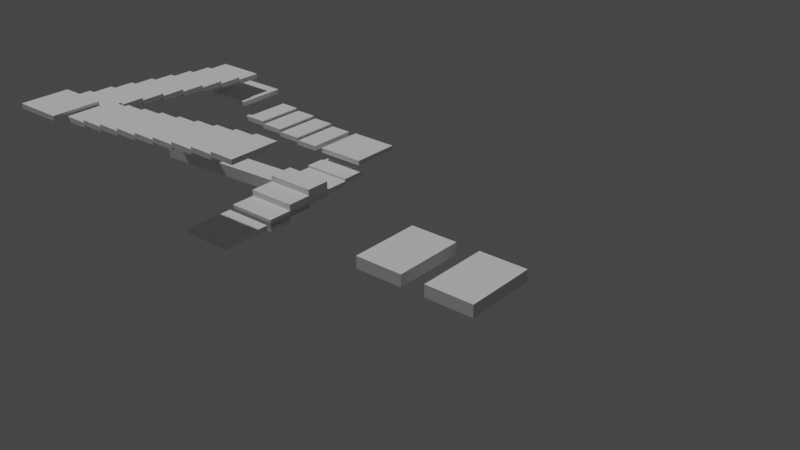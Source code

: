 # Source: PenroseReveal.blend  (saved by Blender 3.3.6; exported with 4.5.12 LTS)
import bpy
from mathutils import Matrix  # noqa: F401  (used for matrix-valued properties, if any)

bpy.ops.wm.read_factory_settings(use_empty=True)
scene = bpy.context.scene
scene.name = 'Scene'

# ---- collections
col_collection = bpy.data.collections.new('Collection'); scene.collection.children.link(col_collection)

# ---- node groups
ng_stairgenerator = bpy.data.node_groups.new('StairGenerator', 'GeometryNodeTree')
_s = ng_stairgenerator.interface.new_socket(name='Geometry', in_out='OUTPUT', socket_type='NodeSocketGeometry')
_s = ng_stairgenerator.interface.new_socket(name='Geometry', in_out='INPUT', socket_type='NodeSocketGeometry')
_s = ng_stairgenerator.interface.new_socket(name='Amount', in_out='INPUT', socket_type='NodeSocketInt')
_s.default_value = 3
_s.min_value = 0
_s = ng_stairgenerator.interface.new_socket(name='Vector', in_out='INPUT', socket_type='NodeSocketVector')
_s.min_value = -1e+04
_s.max_value = 1e+04
ng_stairgenerator.is_modifier = True
_N = ng_stairgenerator.nodes; _L = ng_stairgenerator.links
n0 = _N.new('GeometryNodeDuplicateElements'); n0.name = 'Duplicate Elements'; n0.location = (-59, 231)
n0.domain = 'INSTANCE'
n1 = _N.new('GeometryNodeGeometryToInstance'); n1.name = 'Geometry to Instance'; n1.location = (-299, 182)
n2 = _N.new('GeometryNodeSetPosition'); n2.name = 'Set Position'; n2.location = (580, 244)
n3 = _N.new('ShaderNodeVectorMath'); n3.name = 'Vector Math'; n3.location = (14, -18)
n3.operation = 'MULTIPLY'
n4 = _N.new('ShaderNodeVectorMath'); n4.name = 'Vector Math.001'; n4.location = (312, 145)
n4.operation = 'MULTIPLY'
n5 = _N.new('GeometryNodeInputPosition'); n5.name = 'Position'; n5.location = (-580, -244)
n6 = _N.new('NodeGroupInput'); n6.name = 'Group Input'; n6.location = (-780, 0)
n7 = _N.new('NodeGroupOutput'); n7.name = 'Group Output'; n7.location = (770, 0)
n8 = _N.new('GeometryNodeAttributeStatistic'); n8.name = 'Attribute Statistic'; n8.location = (-293, -44)
n8.data_type = 'FLOAT_VECTOR'
n8.domain = 'FACE'
_L.new(n2.outputs[0], n7.inputs[0])
_L.new(n6.outputs[0], n1.inputs[0])
_L.new(n6.outputs[1], n0.inputs[2])
_L.new(n6.outputs[2], n3.inputs[0])
_L.new(n1.outputs[0], n0.inputs[0])
_L.new(n0.outputs[0], n2.inputs[0])
_L.new(n0.outputs[1], n4.inputs[0])
_L.new(n4.outputs[0], n2.inputs[3])
_L.new(n3.outputs[0], n4.inputs[1])
_L.new(n8.outputs[5], n3.inputs[1])
_L.new(n5.outputs[0], n8.inputs[2])
_L.new(n6.outputs[0], n8.inputs[0])
n7.is_active_output = True
ng_geometrytransform = bpy.data.node_groups.new('GeometryTransform', 'GeometryNodeTree')
_s = ng_geometrytransform.interface.new_socket(name='Instances', in_out='OUTPUT', socket_type='NodeSocketGeometry')
_s = ng_geometrytransform.interface.new_socket(name='Geometry', in_out='INPUT', socket_type='NodeSocketGeometry')
_s = ng_geometrytransform.interface.new_socket(name='OffsetX', in_out='INPUT', socket_type='NodeSocketFloat')
_s = ng_geometrytransform.interface.new_socket(name='OffsetY', in_out='INPUT', socket_type='NodeSocketFloat')
_s = ng_geometrytransform.interface.new_socket(name='OffsetZ', in_out='INPUT', socket_type='NodeSocketFloat')
_s = ng_geometrytransform.interface.new_socket(name='RotationX', in_out='INPUT', socket_type='NodeSocketFloat')
_s = ng_geometrytransform.interface.new_socket(name='RotationY', in_out='INPUT', socket_type='NodeSocketFloat')
_s = ng_geometrytransform.interface.new_socket(name='RotationZ', in_out='INPUT', socket_type='NodeSocketFloat')
_s = ng_geometrytransform.interface.new_socket(name='PivotX', in_out='INPUT', socket_type='NodeSocketFloat')
_s = ng_geometrytransform.interface.new_socket(name='PivotY', in_out='INPUT', socket_type='NodeSocketFloat')
_s = ng_geometrytransform.interface.new_socket(name='PivotZ', in_out='INPUT', socket_type='NodeSocketFloat')
ng_geometrytransform.is_modifier = True
_N = ng_geometrytransform.nodes; _L = ng_geometrytransform.links
n0 = _N.new('GeometryNodeGeometryToInstance'); n0.name = 'Geometry to Instance'; n0.location = (210, -49)
n1 = _N.new('ShaderNodeCombineXYZ'); n1.name = 'Combine XYZ'; n1.location = (-170, -107)
n2 = _N.new('NodeGroupOutput'); n2.name = 'Group Output'; n2.location = (795, -6)
n3 = _N.new('GeometryNodeRotateInstances'); n3.name = 'Rotate Instances'; n3.location = (605, 44)
n4 = _N.new('GeometryNodeSetPosition'); n4.name = 'Set Position'; n4.location = (8, 9)
n5 = _N.new('ShaderNodeCombineXYZ'); n5.name = 'Combine XYZ.001'; n5.location = (389, -157)
n6 = _N.new('NodeGroupInput'); n6.name = 'Group Input'; n6.location = (-385, 0)
n7 = _N.new('ShaderNodeCombineXYZ'); n7.name = 'Combine XYZ.002'; n7.location = (387, -305)
_L.new(n6.outputs[0], n4.inputs[0])
_L.new(n3.outputs[0], n2.inputs[0])
_L.new(n4.outputs[0], n0.inputs[0])
_L.new(n0.outputs[0], n3.inputs[0])
_L.new(n6.outputs[1], n1.inputs[0])
_L.new(n6.outputs[2], n1.inputs[1])
_L.new(n6.outputs[3], n1.inputs[2])
_L.new(n1.outputs[0], n4.inputs[3])
_L.new(n6.outputs[4], n5.inputs[0])
_L.new(n6.outputs[5], n5.inputs[1])
_L.new(n6.outputs[6], n5.inputs[2])
_L.new(n5.outputs[0], n3.inputs[2])
_L.new(n6.outputs[7], n7.inputs[0])
_L.new(n6.outputs[8], n7.inputs[1])
_L.new(n6.outputs[9], n7.inputs[2])
_L.new(n7.outputs[0], n3.inputs[3])
n2.is_active_output = True
ng_penrosegenerator = bpy.data.node_groups.new('PenroseGenerator', 'GeometryNodeTree')
_s = ng_penrosegenerator.interface.new_socket(name='Geometry', in_out='OUTPUT', socket_type='NodeSocketGeometry')
_s = ng_penrosegenerator.interface.new_socket(name='Geometry', in_out='INPUT', socket_type='NodeSocketGeometry')
_s = ng_penrosegenerator.interface.new_socket(name='Direction', in_out='INPUT', socket_type='NodeSocketVector')
_s = ng_penrosegenerator.interface.new_socket(name='Amount', in_out='INPUT', socket_type='NodeSocketInt')
_s.default_value = 3
_s.min_value = 0
_s = ng_penrosegenerator.interface.new_socket(name='Amount', in_out='INPUT', socket_type='NodeSocketInt')
_s = ng_penrosegenerator.interface.new_socket(name='Amount', in_out='INPUT', socket_type='NodeSocketInt')
_s = ng_penrosegenerator.interface.new_socket(name='Amount', in_out='INPUT', socket_type='NodeSocketInt')
_s = ng_penrosegenerator.interface.new_socket(name='StairYOffset', in_out='INPUT', socket_type='NodeSocketFloat')
ng_penrosegenerator.is_modifier = True
_N = ng_penrosegenerator.nodes; _L = ng_penrosegenerator.links
n0 = _N.new('ShaderNodeCombineXYZ'); n0.name = 'Combine XYZ'; n0.location = (-182, -110)
n0.inputs[1].default_value = -1.0
n1 = _N.new('ShaderNodeCombineXYZ'); n1.name = 'Combine XYZ.001'; n1.location = (280, -96)
n1.inputs[1].default_value = -1.0
n2 = _N.new('ShaderNodeCombineXYZ'); n2.name = 'Combine XYZ.002'; n2.location = (751, -107)
n2.inputs[1].default_value = -1.0
n3 = _N.new('GeometryNodeGroup'); n3.name = 'Group.002'; n3.location = (922, 51)
n3.node_tree = ng_stairgenerator
n3.inputs[1].default_value = 3
n4 = _N.new('GeometryNodeGroup'); n4.name = 'Group.003'; n4.location = (1362, 55)
n4.node_tree = ng_stairgenerator
n4.inputs[1].default_value = 3
n5 = _N.new('ShaderNodeCombineXYZ'); n5.name = 'Combine XYZ.003'; n5.location = (1192, -103)
n5.inputs[1].default_value = -1.0
n6 = _N.new('NodeGroupInput'); n6.name = 'Group Input'; n6.location = (-331, 45)
n6.width = 90
n7 = _N.new('NodeGroupOutput'); n7.name = 'Group Output'; n7.location = (1969, -18)
n8 = _N.new('GeometryNodeJoinGeometry'); n8.name = 'Join Geometry'; n8.location = (1674, 39)
n9 = _N.new('GeometryNodeSetPosition'); n9.name = 'Set Position.001'; n9.location = (1144, 281)
n9.inputs[3].default_value = (-6.2, 0.0, 0.0)
n10 = _N.new('GeometryNodeGroup'); n10.name = 'Group'; n10.location = (-15, 65)
n10.node_tree = ng_stairgenerator
n11 = _N.new('GeometryNodeGroup'); n11.name = 'Group.001'; n11.location = (450, 62)
n11.node_tree = ng_stairgenerator
n11.inputs[1].default_value = 3
n12 = _N.new('GeometryNodeSetPosition'); n12.name = 'Set Position.002'; n12.location = (1534, 284)
n12.inputs[3].default_value = (-9.2, 0.0, 0.0)
n13 = _N.new('GeometryNodeGroup'); n13.name = 'Group.004'; n13.location = (684, 345)
n13.node_tree = ng_geometrytransform
n13.inputs[1].default_value = -3.0
n13.inputs[2].default_value = 0.0
n13.inputs[3].default_value = 0.0
n13.inputs[4].default_value = 0.0
n13.inputs[5].default_value = 0.0
n13.inputs[6].default_value = 1.7
n13.inputs[7].default_value = 1.8
n13.inputs[8].default_value = 0.0
n13.inputs[9].default_value = 0.0
_L.new(n6.outputs[0], n10.inputs[0])
_L.new(n6.outputs[2], n10.inputs[1])
_L.new(n0.outputs[0], n10.inputs[2])
_L.new(n6.outputs[6], n0.inputs[2])
_L.new(n1.outputs[0], n11.inputs[2])
_L.new(n2.outputs[0], n3.inputs[2])
_L.new(n5.outputs[0], n4.inputs[2])
_L.new(n6.outputs[0], n11.inputs[0])
_L.new(n6.outputs[0], n3.inputs[0])
_L.new(n6.outputs[0], n4.inputs[0])
_L.new(n10.outputs[0], n8.inputs[0])
_L.new(n8.outputs[0], n7.inputs[0])
_L.new(n11.outputs[0], n13.inputs[0])
_L.new(n3.outputs[0], n9.inputs[0])
_L.new(n4.outputs[0], n12.inputs[0])
_L.new(n9.outputs[0], n8.inputs[0])
_L.new(n12.outputs[0], n8.inputs[0])
_L.new(n13.outputs[0], n8.inputs[0])
n7.is_active_output = True
ng_stairgenerator_007 = bpy.data.node_groups.new('StairGenerator.007', 'GeometryNodeTree')
_s = ng_stairgenerator_007.interface.new_socket(name='Geometry', in_out='OUTPUT', socket_type='NodeSocketGeometry')
_s = ng_stairgenerator_007.interface.new_socket(name='Geometry', in_out='INPUT', socket_type='NodeSocketGeometry')
_s = ng_stairgenerator_007.interface.new_socket(name='Amount', in_out='INPUT', socket_type='NodeSocketInt')
_s.default_value = 3
_s.min_value = 0
_s = ng_stairgenerator_007.interface.new_socket(name='Vector', in_out='INPUT', socket_type='NodeSocketVector')
_s.min_value = -1e+04
_s.max_value = 1e+04
ng_stairgenerator_007.is_modifier = True
_N = ng_stairgenerator_007.nodes; _L = ng_stairgenerator_007.links
n0 = _N.new('GeometryNodeDuplicateElements'); n0.name = 'Duplicate Elements'; n0.location = (-59, 231)
n0.domain = 'INSTANCE'
n1 = _N.new('GeometryNodeGeometryToInstance'); n1.name = 'Geometry to Instance'; n1.location = (-299, 182)
n2 = _N.new('GeometryNodeSetPosition'); n2.name = 'Set Position'; n2.location = (580, 244)
n3 = _N.new('ShaderNodeVectorMath'); n3.name = 'Vector Math'; n3.location = (14, -18)
n3.operation = 'MULTIPLY'
n4 = _N.new('ShaderNodeVectorMath'); n4.name = 'Vector Math.001'; n4.location = (312, 145)
n4.operation = 'MULTIPLY'
n5 = _N.new('GeometryNodeInputPosition'); n5.name = 'Position'; n5.location = (-580, -244)
n6 = _N.new('NodeGroupInput'); n6.name = 'Group Input'; n6.location = (-780, 0)
n7 = _N.new('NodeGroupOutput'); n7.name = 'Group Output'; n7.location = (770, 0)
n8 = _N.new('GeometryNodeAttributeStatistic'); n8.name = 'Attribute Statistic'; n8.location = (-293, -44)
n8.data_type = 'FLOAT_VECTOR'
n8.domain = 'FACE'
_L.new(n2.outputs[0], n7.inputs[0])
_L.new(n6.outputs[0], n1.inputs[0])
_L.new(n6.outputs[1], n0.inputs[2])
_L.new(n6.outputs[2], n3.inputs[0])
_L.new(n1.outputs[0], n0.inputs[0])
_L.new(n0.outputs[0], n2.inputs[0])
_L.new(n0.outputs[1], n4.inputs[0])
_L.new(n4.outputs[0], n2.inputs[3])
_L.new(n3.outputs[0], n4.inputs[1])
_L.new(n8.outputs[5], n3.inputs[1])
_L.new(n5.outputs[0], n8.inputs[2])
_L.new(n6.outputs[0], n8.inputs[0])
n7.is_active_output = True
ng_stairgenerator_008 = bpy.data.node_groups.new('StairGenerator.008', 'GeometryNodeTree')
_s = ng_stairgenerator_008.interface.new_socket(name='Geometry', in_out='OUTPUT', socket_type='NodeSocketGeometry')
_s = ng_stairgenerator_008.interface.new_socket(name='Geometry', in_out='INPUT', socket_type='NodeSocketGeometry')
_s = ng_stairgenerator_008.interface.new_socket(name='Amount', in_out='INPUT', socket_type='NodeSocketInt')
_s.default_value = 3
_s.min_value = 0
_s = ng_stairgenerator_008.interface.new_socket(name='Vector', in_out='INPUT', socket_type='NodeSocketVector')
_s.min_value = -1e+04
_s.max_value = 1e+04
ng_stairgenerator_008.is_modifier = True
_N = ng_stairgenerator_008.nodes; _L = ng_stairgenerator_008.links
n0 = _N.new('GeometryNodeDuplicateElements'); n0.name = 'Duplicate Elements'; n0.location = (-59, 231)
n0.domain = 'INSTANCE'
n1 = _N.new('GeometryNodeGeometryToInstance'); n1.name = 'Geometry to Instance'; n1.location = (-299, 182)
n2 = _N.new('GeometryNodeSetPosition'); n2.name = 'Set Position'; n2.location = (580, 244)
n3 = _N.new('ShaderNodeVectorMath'); n3.name = 'Vector Math'; n3.location = (14, -18)
n3.operation = 'MULTIPLY'
n4 = _N.new('ShaderNodeVectorMath'); n4.name = 'Vector Math.001'; n4.location = (312, 145)
n4.operation = 'MULTIPLY'
n5 = _N.new('GeometryNodeInputPosition'); n5.name = 'Position'; n5.location = (-580, -244)
n6 = _N.new('NodeGroupInput'); n6.name = 'Group Input'; n6.location = (-780, 0)
n7 = _N.new('NodeGroupOutput'); n7.name = 'Group Output'; n7.location = (770, 0)
n8 = _N.new('GeometryNodeAttributeStatistic'); n8.name = 'Attribute Statistic'; n8.location = (-293, -44)
n8.data_type = 'FLOAT_VECTOR'
n8.domain = 'FACE'
_L.new(n2.outputs[0], n7.inputs[0])
_L.new(n6.outputs[0], n1.inputs[0])
_L.new(n6.outputs[1], n0.inputs[2])
_L.new(n6.outputs[2], n3.inputs[0])
_L.new(n1.outputs[0], n0.inputs[0])
_L.new(n0.outputs[0], n2.inputs[0])
_L.new(n0.outputs[1], n4.inputs[0])
_L.new(n4.outputs[0], n2.inputs[3])
_L.new(n3.outputs[0], n4.inputs[1])
_L.new(n8.outputs[5], n3.inputs[1])
_L.new(n5.outputs[0], n8.inputs[2])
_L.new(n6.outputs[0], n8.inputs[0])
n7.is_active_output = True
ng_stairgenerator_009 = bpy.data.node_groups.new('StairGenerator.009', 'GeometryNodeTree')
_s = ng_stairgenerator_009.interface.new_socket(name='Geometry', in_out='OUTPUT', socket_type='NodeSocketGeometry')
_s = ng_stairgenerator_009.interface.new_socket(name='Geometry', in_out='INPUT', socket_type='NodeSocketGeometry')
_s = ng_stairgenerator_009.interface.new_socket(name='Amount', in_out='INPUT', socket_type='NodeSocketInt')
_s.default_value = 3
_s.min_value = 0
_s = ng_stairgenerator_009.interface.new_socket(name='Vector', in_out='INPUT', socket_type='NodeSocketVector')
_s.min_value = -1e+04
_s.max_value = 1e+04
ng_stairgenerator_009.is_modifier = True
_N = ng_stairgenerator_009.nodes; _L = ng_stairgenerator_009.links
n0 = _N.new('GeometryNodeDuplicateElements'); n0.name = 'Duplicate Elements'; n0.location = (-59, 231)
n0.domain = 'INSTANCE'
n1 = _N.new('GeometryNodeGeometryToInstance'); n1.name = 'Geometry to Instance'; n1.location = (-299, 182)
n2 = _N.new('GeometryNodeSetPosition'); n2.name = 'Set Position'; n2.location = (580, 244)
n3 = _N.new('ShaderNodeVectorMath'); n3.name = 'Vector Math'; n3.location = (14, -18)
n3.operation = 'MULTIPLY'
n4 = _N.new('ShaderNodeVectorMath'); n4.name = 'Vector Math.001'; n4.location = (312, 145)
n4.operation = 'MULTIPLY'
n5 = _N.new('GeometryNodeInputPosition'); n5.name = 'Position'; n5.location = (-580, -244)
n6 = _N.new('NodeGroupInput'); n6.name = 'Group Input'; n6.location = (-780, 0)
n7 = _N.new('NodeGroupOutput'); n7.name = 'Group Output'; n7.location = (770, 0)
n8 = _N.new('GeometryNodeAttributeStatistic'); n8.name = 'Attribute Statistic'; n8.location = (-293, -44)
n8.data_type = 'FLOAT_VECTOR'
n8.domain = 'FACE'
_L.new(n2.outputs[0], n7.inputs[0])
_L.new(n6.outputs[0], n1.inputs[0])
_L.new(n6.outputs[1], n0.inputs[2])
_L.new(n6.outputs[2], n3.inputs[0])
_L.new(n1.outputs[0], n0.inputs[0])
_L.new(n0.outputs[0], n2.inputs[0])
_L.new(n0.outputs[1], n4.inputs[0])
_L.new(n4.outputs[0], n2.inputs[3])
_L.new(n3.outputs[0], n4.inputs[1])
_L.new(n8.outputs[5], n3.inputs[1])
_L.new(n5.outputs[0], n8.inputs[2])
_L.new(n6.outputs[0], n8.inputs[0])
n7.is_active_output = True

# ---- world
world_world = bpy.data.worlds.new('World'); scene.world = world_world
world_world.use_nodes = True; world_world.node_tree.nodes.clear()
_N = world_world.node_tree.nodes; _L = world_world.node_tree.links
n0 = _N.new('ShaderNodeOutputWorld'); n0.name = 'World Output'; n0.location = (300, 300)
n1 = _N.new('ShaderNodeBackground'); n1.name = 'Background'; n1.location = (10, 300)
n1.inputs[0].default_value = (0.05088, 0.05088, 0.05088, 1.0)
_L.new(n1.outputs[0], n0.inputs[0])
n0.is_active_output = True
world_world.color = (0.05088, 0.05088, 0.05088)
world_world.use_sun_shadow = False
world_world.sun_shadow_jitter_overblur = 0.0

# ---- cameras
cam_camera = bpy.data.cameras.new('Camera')
cam_camera.clip_end = 100.0
cam_camera.ortho_scale = 7.314
cam_camera.show_composition_thirds = True

# ---- lights
light_light = bpy.data.lights.new('Light', 'POINT')
light_light.transmission_factor = 0.0
light_light.energy = 1000.0
light_light.shadow_soft_size = 0.1
light_light.shadow_maximum_resolution = 0.006
light_light.use_absolute_resolution = True

# ---- meshes
me_cube_005 = bpy.data.meshes.new('Cube.005')
me_cube_005.from_pydata([(-1.0, -1.0, -1.0), (-1.0, -1.0, 1.0), (-1.0, 1.0, -1.0), (-1.0, 1.0, 1.0), (1.0, -1.0, -1.0), (1.0, -1.0, 1.0), (1.0, 1.0, -1.0), (1.0, 1.0, 1.0)], [], [(0, 1, 3, 2), (2, 3, 7, 6), (6, 7, 5, 4), (4, 5, 1, 0), (2, 6, 4, 0), (7, 3, 1, 5)])
_uv = me_cube_005.uv_layers.new(name='UVMap')
_uv.uv.foreach_set('vector', [0.375, 0.0, 0.625, 0.0, 0.625, 0.25, 0.375, 0.25, 0.375, 0.25, 0.625, 0.25, 0.625, 0.5, 0.375, 0.5, 0.375, 0.5, 0.625, 0.5, 0.625, 0.75, 0.375, 0.75, 0.375, 0.75, 0.625, 0.75, 0.625, 1.0, 0.375, 1.0, 0.125, 0.5, 0.375, 0.5, 0.375, 0.75, 0.125, 0.75, 0.625, 0.5, 0.875, 0.5, 0.875, 0.75, 0.625, 0.75])
me_cube_005.update()
me_cube_009 = bpy.data.meshes.new('Cube.009')
me_cube_009.from_pydata([(-1.0, -1.0, -1.0), (-1.0, -1.0, 1.0), (-1.0, 1.0, -1.0), (-1.0, 1.0, 1.0), (1.0, -1.0, -1.0), (1.0, -1.0, 1.0), (1.0, 1.0, -1.0), (1.0, 1.0, 1.0)], [], [(0, 1, 3, 2), (2, 3, 7, 6), (6, 7, 5, 4), (4, 5, 1, 0), (2, 6, 4, 0), (7, 3, 1, 5)])
_uv = me_cube_009.uv_layers.new(name='UVMap')
_uv.uv.foreach_set('vector', [0.375, 0.0, 0.625, 0.0, 0.625, 0.25, 0.375, 0.25, 0.375, 0.25, 0.625, 0.25, 0.625, 0.5, 0.375, 0.5, 0.375, 0.5, 0.625, 0.5, 0.625, 0.75, 0.375, 0.75, 0.375, 0.75, 0.625, 0.75, 0.625, 1.0, 0.375, 1.0, 0.125, 0.5, 0.375, 0.5, 0.375, 0.75, 0.125, 0.75, 0.625, 0.5, 0.875, 0.5, 0.875, 0.75, 0.625, 0.75])
me_cube_009.update()
me_cube_010 = bpy.data.meshes.new('Cube.010')
me_cube_010.from_pydata([(-1.0, -1.0, -1.0), (-1.0, -1.0, 1.0), (-1.0, 1.0, -1.0), (-1.0, 1.0, 1.0), (1.0, -1.0, -1.0), (1.0, -1.0, 1.0), (1.0, 1.0, -1.0), (1.0, 1.0, 1.0)], [], [(0, 1, 3, 2), (2, 3, 7, 6), (6, 7, 5, 4), (4, 5, 1, 0), (2, 6, 4, 0), (7, 3, 1, 5)])
_uv = me_cube_010.uv_layers.new(name='UVMap')
_uv.uv.foreach_set('vector', [0.375, 0.0, 0.625, 0.0, 0.625, 0.25, 0.375, 0.25, 0.375, 0.25, 0.625, 0.25, 0.625, 0.5, 0.375, 0.5, 0.375, 0.5, 0.625, 0.5, 0.625, 0.75, 0.375, 0.75, 0.375, 0.75, 0.625, 0.75, 0.625, 1.0, 0.375, 1.0, 0.125, 0.5, 0.375, 0.5, 0.375, 0.75, 0.125, 0.75, 0.625, 0.5, 0.875, 0.5, 0.875, 0.75, 0.625, 0.75])
me_cube_010.update()
me_cube_011 = bpy.data.meshes.new('Cube.011')
me_cube_011.from_pydata([(-1.0, -1.0, -1.0), (-1.0, -1.0, 1.0), (-1.0, 1.0, -1.0), (-1.0, 1.0, 1.0), (1.0, -1.0, -1.0), (1.0, -1.0, 1.0), (1.0, 1.0, -1.0), (1.0, 1.0, 1.0)], [], [(0, 1, 3, 2), (2, 3, 7, 6), (6, 7, 5, 4), (4, 5, 1, 0), (2, 6, 4, 0), (7, 3, 1, 5)])
_uv = me_cube_011.uv_layers.new(name='UVMap')
_uv.uv.foreach_set('vector', [0.375, 0.0, 0.625, 0.0, 0.625, 0.25, 0.375, 0.25, 0.375, 0.25, 0.625, 0.25, 0.625, 0.5, 0.375, 0.5, 0.375, 0.5, 0.625, 0.5, 0.625, 0.75, 0.375, 0.75, 0.375, 0.75, 0.625, 0.75, 0.625, 1.0, 0.375, 1.0, 0.125, 0.5, 0.375, 0.5, 0.375, 0.75, 0.125, 0.75, 0.625, 0.5, 0.875, 0.5, 0.875, 0.75, 0.625, 0.75])
me_cube_011.update()
me_cube_012 = bpy.data.meshes.new('Cube.012')
me_cube_012.from_pydata([(-1.0, -1.0, -1.0), (-1.0, -1.0, 1.0), (-1.0, 1.0, -1.0), (-1.0, 1.0, 1.0), (1.0, -1.0, -1.0), (1.0, -1.0, 1.0), (1.0, 1.0, -1.0), (1.0, 1.0, 1.0)], [], [(0, 1, 3, 2), (2, 3, 7, 6), (6, 7, 5, 4), (4, 5, 1, 0), (2, 6, 4, 0), (7, 3, 1, 5)])
_uv = me_cube_012.uv_layers.new(name='UVMap')
_uv.uv.foreach_set('vector', [0.375, 0.0, 0.625, 0.0, 0.625, 0.25, 0.375, 0.25, 0.375, 0.25, 0.625, 0.25, 0.625, 0.5, 0.375, 0.5, 0.375, 0.5, 0.625, 0.5, 0.625, 0.75, 0.375, 0.75, 0.375, 0.75, 0.625, 0.75, 0.625, 1.0, 0.375, 1.0, 0.125, 0.5, 0.375, 0.5, 0.375, 0.75, 0.125, 0.75, 0.625, 0.5, 0.875, 0.5, 0.875, 0.75, 0.625, 0.75])
me_cube_012.update()
me_cube_013 = bpy.data.meshes.new('Cube.013')
me_cube_013.from_pydata([(-1.0, -1.0, -1.0), (-1.0, -1.0, 1.0), (-1.0, 1.0, -1.0), (-1.0, 1.0, 1.0), (1.0, -1.0, -1.0), (1.0, -1.0, 1.0), (1.0, 1.0, -1.0), (1.0, 1.0, 1.0)], [], [(0, 1, 3, 2), (2, 3, 7, 6), (6, 7, 5, 4), (4, 5, 1, 0), (2, 6, 4, 0), (7, 3, 1, 5)])
_uv = me_cube_013.uv_layers.new(name='UVMap')
_uv.uv.foreach_set('vector', [0.375, 0.0, 0.625, 0.0, 0.625, 0.25, 0.375, 0.25, 0.375, 0.25, 0.625, 0.25, 0.625, 0.5, 0.375, 0.5, 0.375, 0.5, 0.625, 0.5, 0.625, 0.75, 0.375, 0.75, 0.375, 0.75, 0.625, 0.75, 0.625, 1.0, 0.375, 1.0, 0.125, 0.5, 0.375, 0.5, 0.375, 0.75, 0.125, 0.75, 0.625, 0.5, 0.875, 0.5, 0.875, 0.75, 0.625, 0.75])
me_cube_013.update()
me_cube_014 = bpy.data.meshes.new('Cube.014')
me_cube_014.from_pydata([(-1.0, -1.0, -1.0), (-1.0, -1.0, 1.0), (-1.0, 1.0, -1.0), (-1.0, 1.0, 1.0), (1.0, -1.0, -1.0), (1.0, -1.0, 1.0), (1.0, 1.0, -1.0), (1.0, 1.0, 1.0)], [], [(0, 1, 3, 2), (2, 3, 7, 6), (6, 7, 5, 4), (4, 5, 1, 0), (2, 6, 4, 0), (7, 3, 1, 5)])
_uv = me_cube_014.uv_layers.new(name='UVMap')
_uv.uv.foreach_set('vector', [0.375, 0.0, 0.625, 0.0, 0.625, 0.25, 0.375, 0.25, 0.375, 0.25, 0.625, 0.25, 0.625, 0.5, 0.375, 0.5, 0.375, 0.5, 0.625, 0.5, 0.625, 0.75, 0.375, 0.75, 0.375, 0.75, 0.625, 0.75, 0.625, 1.0, 0.375, 1.0, 0.125, 0.5, 0.375, 0.5, 0.375, 0.75, 0.125, 0.75, 0.625, 0.5, 0.875, 0.5, 0.875, 0.75, 0.625, 0.75])
me_cube_014.update()
me_cube_015 = bpy.data.meshes.new('Cube.015')
me_cube_015.from_pydata([(-1.0, -1.0, -1.0), (-1.0, -1.0, 1.0), (-1.0, 1.0, -1.0), (-1.0, 1.0, 1.0), (1.0, -1.0, -1.0), (1.0, -1.0, 1.0), (1.0, 1.0, -1.0), (1.0, 1.0, 1.0)], [], [(0, 1, 3, 2), (2, 3, 7, 6), (6, 7, 5, 4), (4, 5, 1, 0), (2, 6, 4, 0), (7, 3, 1, 5)])
_uv = me_cube_015.uv_layers.new(name='UVMap')
_uv.uv.foreach_set('vector', [0.375, 0.0, 0.625, 0.0, 0.625, 0.25, 0.375, 0.25, 0.375, 0.25, 0.625, 0.25, 0.625, 0.5, 0.375, 0.5, 0.375, 0.5, 0.625, 0.5, 0.625, 0.75, 0.375, 0.75, 0.375, 0.75, 0.625, 0.75, 0.625, 1.0, 0.375, 1.0, 0.125, 0.5, 0.375, 0.5, 0.375, 0.75, 0.125, 0.75, 0.625, 0.5, 0.875, 0.5, 0.875, 0.75, 0.625, 0.75])
me_cube_015.update()
me_cube_016 = bpy.data.meshes.new('Cube.016')
me_cube_016.from_pydata([(-1.0, -1.0, -1.0), (-1.0, -1.0, 1.0), (-1.0, 1.0, -1.0), (-1.0, 1.0, 1.0), (1.0, -1.0, -1.0), (1.0, -1.0, 1.0), (1.0, 1.0, -1.0), (1.0, 1.0, 1.0)], [], [(0, 1, 3, 2), (2, 3, 7, 6), (6, 7, 5, 4), (4, 5, 1, 0), (2, 6, 4, 0), (7, 3, 1, 5)])
_uv = me_cube_016.uv_layers.new(name='UVMap')
_uv.uv.foreach_set('vector', [0.375, 0.0, 0.625, 0.0, 0.625, 0.25, 0.375, 0.25, 0.375, 0.25, 0.625, 0.25, 0.625, 0.5, 0.375, 0.5, 0.375, 0.5, 0.625, 0.5, 0.625, 0.75, 0.375, 0.75, 0.375, 0.75, 0.625, 0.75, 0.625, 1.0, 0.375, 1.0, 0.125, 0.5, 0.375, 0.5, 0.375, 0.75, 0.125, 0.75, 0.625, 0.5, 0.875, 0.5, 0.875, 0.75, 0.625, 0.75])
me_cube_016.update()

# ---- objects
ob_light = bpy.data.objects.new('Light', light_light)
ob_camera = bpy.data.objects.new('Camera', cam_camera)
ob_penrosegeneratortest = bpy.data.objects.new('PenroseGeneratorTest', me_cube_005)
ob_cube = bpy.data.objects.new('Cube', me_cube_009)
ob_cube_001 = bpy.data.objects.new('Cube.001', me_cube_010)
ob_cube_002 = bpy.data.objects.new('Cube.002', me_cube_011)
ob_cube_003 = bpy.data.objects.new('Cube.003', me_cube_012)
ob_cube_004 = bpy.data.objects.new('Cube.004', me_cube_013)
ob_cube_005 = bpy.data.objects.new('Cube.005', me_cube_014)
ob_cube_006 = bpy.data.objects.new('Cube.006', me_cube_015)
ob_cube_007 = bpy.data.objects.new('Cube.007', me_cube_016)

# ---- transforms, parenting, visibility, modifiers, constraints
ob_light.location = (4.076, 1.005, 5.904)
ob_light.rotation_euler = (0.6503, 0.05522, 1.866)
ob_light.lock_rotations_4d = False
ob_light.empty_display_type = 'ARROWS'
ob_light.color = (0.0, 0.0, 0.0, 0.0)
ob_light.lineart.crease_threshold = 0.0
ob_camera.location = (-0.279, 0.2494, 0.183)
ob_camera.rotation_euler = (1.102, 1.08e-06, -2.438)
ob_camera.lock_rotations_4d = False
ob_camera.empty_display_type = 'ARROWS'
ob_camera.color = (0.0, 0.0, 0.0, 0.0)
ob_camera.display_type = 'WIRE'
ob_camera.lineart.crease_threshold = 0.0
ob_penrosegeneratortest.location = (0.0, 0.0, 0.0)
ob_penrosegeneratortest.scale = (0.01, 0.005, 0.0025)
_m = ob_penrosegeneratortest.modifiers.new('GeometryNodes', 'NODES')
_m.node_group = ng_penrosegenerator
_gi = [s.identifier for s in ng_penrosegenerator.interface.items_tree if s.item_type == 'SOCKET' and s.in_out == 'INPUT']
_m[_gi[6]] = 0.5  # StairYOffset
ob_cube.location = (0.0, 0.0, 0.0)
ob_cube.scale = (0.01, 0.005, 0.001)
_m = ob_cube.modifiers.new('GeometryNodes', 'NODES')
_m.node_group = ng_stairgenerator
_gi = [s.identifier for s in ng_stairgenerator.interface.items_tree if s.item_type == 'SOCKET' and s.in_out == 'INPUT']
_m[_gi[1]] = 5  # Amount
_m[_gi[2]] = (0.0, -1.0, 0.5)  # Vector
ob_cube_001.location = (0.01761, -0.05178, 0.009366)
ob_cube_001.rotation_euler = (0.0, -0.0, 1.571)
ob_cube_001.scale = (0.01, 0.005, 0.001)
_m = ob_cube_001.modifiers.new('GeometryNodes', 'NODES')
_m.node_group = ng_stairgenerator_007
_gi = [s.identifier for s in ng_stairgenerator_007.interface.items_tree if s.item_type == 'SOCKET' and s.in_out == 'INPUT']
_m[_gi[1]] = 4  # Amount
_m[_gi[2]] = (0.0, -1.0, 0.5)  # Vector
ob_cube_002.location = (0.07169, -0.0523, 0.02464)
ob_cube_002.rotation_euler = (0.0, -0.0, 3.142)
ob_cube_002.scale = (0.01, 0.005, 0.001)
_m = ob_cube_002.modifiers.new('GeometryNodes', 'NODES')
_m.node_group = ng_stairgenerator_008
_gi = [s.identifier for s in ng_stairgenerator_008.interface.items_tree if s.item_type == 'SOCKET' and s.in_out == 'INPUT']
_m[_gi[1]] = 8  # Amount
_m[_gi[2]] = (0.0, -1.0, 0.5)  # Vector
ob_cube_003.location = (0.05583, 0.0274, 0.03354)
ob_cube_003.rotation_euler = (0.0, -0.0, 4.712)
ob_cube_003.scale = (0.01, 0.005, 0.001)
_m = ob_cube_003.modifiers.new('GeometryNodes', 'NODES')
_m.node_group = ng_stairgenerator_009
_gi = [s.identifier for s in ng_stairgenerator_009.interface.items_tree if s.item_type == 'SOCKET' and s.in_out == 'INPUT']
_m[_gi[1]] = 9  # Amount
_m[_gi[2]] = (0.0, -1.0, 0.5)  # Vector
ob_cube_004.location = (0.0, 0.01676, 0.0)
ob_cube_004.scale = (0.01, 0.01, 0.001)
ob_cube_005.location = (0.0, -0.0529, 0.008975)
ob_cube_005.scale = (0.01, 0.01, 0.001)
ob_cube_006.location = (0.06474, -0.0529, 0.01766)
ob_cube_006.scale = (0.01, 0.01, 0.001)
ob_cube_007.location = (0.07156, 0.03274, 0.03499)
ob_cube_007.scale = (0.01, 0.01, 0.001)

# ---- collection membership
col_collection.objects.link(ob_light)
col_collection.objects.link(ob_camera)
col_collection.objects.link(ob_penrosegeneratortest)
col_collection.objects.link(ob_cube)
col_collection.objects.link(ob_cube_001)
col_collection.objects.link(ob_cube_002)
col_collection.objects.link(ob_cube_003)
col_collection.objects.link(ob_cube_004)
col_collection.objects.link(ob_cube_005)
col_collection.objects.link(ob_cube_006)
col_collection.objects.link(ob_cube_007)

# ---- scene / render settings (as saved in the file)
scene.camera = ob_camera
scene.frame_start = 1; scene.frame_end = 250; scene.frame_set(0)
scene.render.engine = 'CYCLES'
scene.cycles.sampling_pattern = 'TABULATED_SOBOL'
scene.cycles.use_light_tree = False
scene.view_settings.view_transform = 'Filmic'
bpy.context.view_layer.update()
